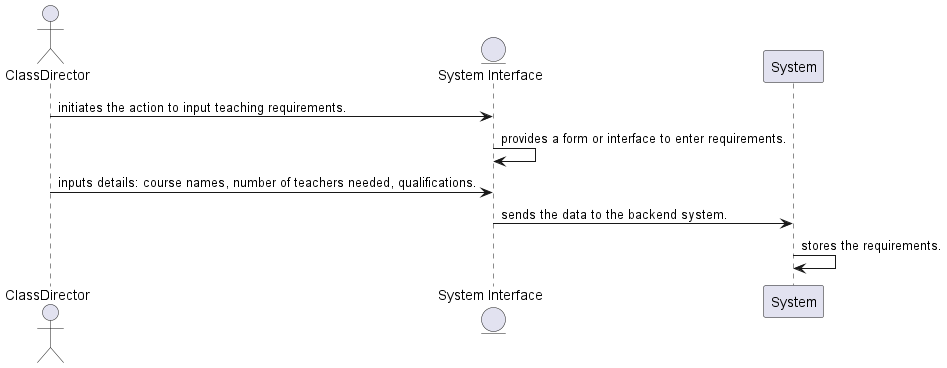

The diagram above was rendered by PlantUML. Its source (embedded in the PNG):
@startuml
actor ClassDirector
entity "System Interface" as SystemInterface
ClassDirector -> SystemInterface: initiates the action to input teaching requirements.
SystemInterface -> SystemInterface: provides a form or interface to enter requirements.
ClassDirector -> SystemInterface: inputs details: course names, number of teachers needed, qualifications.
SystemInterface -> System: sends the data to the backend system.
System -> System: stores the requirements.
@enduml